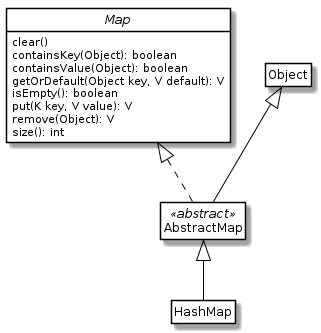

The diagram above was rendered by PlantUML. Its source (embedded in the PNG):
@startuml

hide circle
hide empty members

skinparam class {
    BackgroundColor White
    BorderColor Black
    ArrowColor Black
}


interface Map {
    clear()
    containsKey(Object): boolean
    containsValue(Object): boolean
    getOrDefault(Object key, V default): V
    isEmpty(): boolean
    put(K key, V value): V
    remove(Object): V
    size(): int
}

class Object
class AbstractMap <<abstract>> extends Object implements Map
class HashMap extends AbstractMap

@enduml